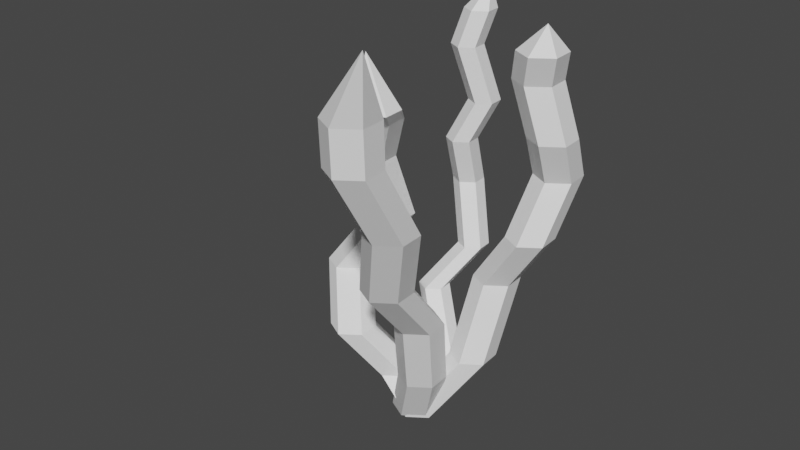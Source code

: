 # Source: grass_dry_01.blend  (saved by Blender 2.93.20; exported with 4.5.12 LTS)
import bpy
from mathutils import Matrix  # noqa: F401  (used for matrix-valued properties, if any)

bpy.ops.wm.read_factory_settings(use_empty=True)
scene = bpy.context.scene
scene.name = 'Scene'

# ---- collections
col_collection = bpy.data.collections.new('Collection'); scene.collection.children.link(col_collection)

# ---- materials (node trees are filled in below, after node groups)
mat_material_001 = bpy.data.materials.new('Material.001')
mat_material_001.use_transparent_shadow = False

# ---- material node trees
mat_material_001.use_nodes = True; mat_material_001.node_tree.nodes.clear()
_N = mat_material_001.node_tree.nodes; _L = mat_material_001.node_tree.links
n0 = _N.new('ShaderNodeBsdfPrincipled'); n0.name = 'Principled BSDF'; n0.location = (10, 300)
n0.distribution = 'GGX'
n0.subsurface_method = 'BURLEY'
n0.inputs[0].default_value = (1.0, 1.0, 1.0, 1.0)
n0.inputs[3].default_value = 1.45
n0.inputs[27].default_value = (0.0, 0.0, 0.0, 1.0)
n0.inputs[28].default_value = 1.0
n1 = _N.new('ShaderNodeOutputMaterial'); n1.name = 'Material Output'; n1.location = (300, 300)
_L.new(n0.outputs[0], n1.inputs[0])
n1.is_active_output = True

# ---- world
world_world = bpy.data.worlds.new('World'); scene.world = world_world
world_world.use_nodes = True; world_world.node_tree.nodes.clear()
_N = world_world.node_tree.nodes; _L = world_world.node_tree.links
n0 = _N.new('ShaderNodeOutputWorld'); n0.name = 'World Output'; n0.location = (300, 300)
n1 = _N.new('ShaderNodeBackground'); n1.name = 'Background'; n1.location = (10, 300)
n1.inputs[0].default_value = (0.05088, 0.05088, 0.05088, 1.0)
_L.new(n1.outputs[0], n0.inputs[0])
n0.is_active_output = True
world_world.color = (0.05088, 0.05088, 0.05088)
world_world.use_sun_shadow = False
world_world.sun_shadow_jitter_overblur = 0.0

# ---- meshes
me_cylinder = bpy.data.meshes.new('Cylinder')
me_cylinder.from_pydata([(0.2596, -0.6618, 1.237), (-0.0129, -0.08252, -8.328e-05), (0.1944, -0.6268, 1.237), (-0.07807, -0.04749, -8.328e-05), (0.1887, -0.5462, 1.237), (-0.08374, 0.03306, -8.328e-05), (0.2501, -0.5041, 1.237), (-0.02235, 0.07525, -8.328e-05), (0.3178, -0.5422, 1.237), (0.04537, 0.03709, -8.328e-05), (0.3221, -0.6171, 1.237), (0.04959, -0.03775, -8.328e-05), (0.06797, -0.1533, 0.1852), (0.002799, -0.1182, 0.1852), (-0.002873, -0.03768, 0.1852), (0.05852, 0.004507, 0.1852), (0.1262, -0.03366, 0.1852), (0.1305, -0.1085, 0.1852), (0.2522, -0.6489, 1.106), (0.187, -0.6139, 1.106), (0.1813, -0.5333, 1.106), (0.2427, -0.4911, 1.106), (0.3104, -0.5293, 1.106), (0.3147, -0.6041, 1.106), (0.1109, -0.225, 0.4273), (0.04569, -0.19, 0.4273), (0.04001, -0.1094, 0.4273), (0.1014, -0.06722, 0.4273), (0.1691, -0.1054, 0.4273), (0.1733, -0.1802, 0.4273), (0.1449, -0.407, 0.6298), (0.07975, -0.372, 0.6298), (0.07408, -0.2914, 0.6298), (0.1355, -0.2492, 0.6298), (0.2032, -0.2874, 0.6298), (0.2074, -0.3622, 0.6298), (0.2382, -0.4975, 0.871), (0.173, -0.4625, 0.871), (0.1673, -0.3819, 0.871), (0.2287, -0.3397, 0.871), (0.2965, -0.3779, 0.871), (0.3007, -0.4527, 0.871), (0.3547, -0.6511, 1.434), (-0.02598, 0.249, 1.244), (-0.002012, -0.05201, -0.002683), (-0.06912, 0.2722, 1.244), (-0.04516, -0.02882, -0.002683), (-0.07288, 0.3255, 1.244), (-0.04891, 0.02451, -0.002683), (-0.03223, 0.3534, 1.244), (-0.008265, 0.05244, -0.002683), (0.01259, 0.3282, 1.244), (0.03656, 0.02718, -0.002683), (0.01539, 0.2786, 1.244), (0.03936, -0.02237, -0.002683), (0.02775, 0.04724, 0.1469), (-0.01539, 0.07043, 0.1469), (-0.01915, 0.1238, 0.1469), (0.0215, 0.1517, 0.1469), (0.06632, 0.1264, 0.1469), (0.06912, 0.07688, 0.1469), (-0.09764, 0.1394, 0.3364), (-0.1408, 0.1626, 0.3364), (-0.1445, 0.2159, 0.3364), (-0.1039, 0.2438, 0.3364), (-0.05906, 0.2186, 0.3364), (-0.05627, 0.169, 0.3364), (-0.04981, 0.2197, 1.137), (-0.09296, 0.2429, 1.137), (-0.09671, 0.2962, 1.137), (-0.05607, 0.3242, 1.137), (-0.01124, 0.2989, 1.137), (-0.008447, 0.2494, 1.137), (-0.02154, 0.2448, 0.4676), (-0.06469, 0.268, 0.4676), (-0.06844, 0.3213, 0.4676), (-0.0278, 0.3493, 0.4676), (0.01703, 0.324, 0.4676), (0.01983, 0.2745, 0.4676), (-0.01227, 0.264, 0.9575), (-0.05541, 0.2872, 0.9575), (-0.05916, 0.3405, 0.9575), (-0.01852, 0.3684, 0.9575), (0.02631, 0.3432, 0.9575), (0.0291, 0.2936, 0.9575), (-0.08258, 0.2909, 0.667), (-0.1257, 0.3141, 0.667), (-0.1295, 0.3674, 0.667), (-0.08884, 0.3953, 0.667), (-0.04401, 0.3701, 0.667), (-0.04121, 0.3205, 0.667), (-0.0695, 0.2313, 0.8273), (-0.1126, 0.2545, 0.8273), (-0.1164, 0.3078, 0.8273), (-0.07576, 0.3357, 0.8273), (-0.03093, 0.3105, 0.8273), (-0.02814, 0.2609, 0.8273), (-0.005305, 0.315, 1.323), (-0.05077, -0.2151, 1.051), (-0.000816, -0.0749, 0.003859), (-0.1128, -0.1817, 1.051), (-0.06289, -0.04153, 0.003859), (-0.1182, -0.105, 1.051), (-0.0683, 0.0352, 0.003859), (-0.05977, -0.06482, 1.051), (-0.009814, 0.07539, 0.003859), (0.004736, -0.1012, 1.051), (0.05469, 0.03904, 0.003859), (0.008757, -0.1725, 1.051), (0.05871, -0.03226, 0.003859), (-0.09967, -0.07434, 0.1104), (-0.1618, -0.04098, 0.1104), (-0.1672, 0.03576, 0.1104), (-0.1087, 0.07595, 0.1104), (-0.04417, 0.0396, 0.1104), (-0.04015, -0.0317, 0.1104), (-0.1851, -0.1818, 0.2844), (-0.2471, -0.1484, 0.2844), (-0.2525, -0.07165, 0.2844), (-0.1941, -0.03146, 0.2844), (-0.1296, -0.06781, 0.2844), (-0.1255, -0.1391, 0.2844), (-0.08645, -0.1622, 1.002), (-0.1485, -0.1288, 1.002), (-0.1539, -0.05205, 1.002), (-0.09544, -0.01186, 1.002), (-0.03094, -0.04821, 1.002), (-0.02692, -0.1195, 1.002), (-0.3032, -0.05775, 0.4252), (-0.3653, -0.02438, 0.4252), (-0.3707, 0.05236, 0.4252), (-0.3122, 0.09255, 0.4252), (-0.2477, 0.05619, 0.4252), (-0.2437, -0.0151, 0.4252), (-0.1789, 0.003145, 0.6099), (-0.241, 0.03651, 0.6099), (-0.2464, 0.1132, 0.6099), (-0.1879, 0.1534, 0.6099), (-0.1234, 0.1171, 0.6099), (-0.1194, 0.04579, 0.6099), (-0.1851, -0.08156, 0.8326), (-0.2472, -0.04819, 0.8326), (-0.2526, 0.02854, 0.8326), (-0.1941, 0.06873, 0.8326), (-0.1296, 0.03238, 0.8326), (-0.1256, -0.03891, 0.8326), (-0.1268, -0.1007, 1.191), (0.3421, -0.005976, 1.247), (-0.0007786, -0.07562, -0.004559), (0.2794, 0.02771, 1.247), (-0.06345, -0.04193, -0.004559), (0.274, 0.1052, 1.247), (-0.0689, 0.03554, -0.004559), (0.333, 0.1458, 1.247), (-0.009862, 0.07611, -0.004559), (0.3981, 0.1091, 1.247), (0.05525, 0.03941, -0.004559), (0.4022, 0.03708, 1.247), (0.05931, -0.03256, -0.004559), (0.1534, -0.006145, 0.2285), (0.09074, 0.02754, 0.2285), (0.08529, 0.105, 0.2285), (0.1443, 0.1456, 0.2285), (0.2094, 0.1089, 0.2285), (0.2135, 0.03691, 0.2285), (0.3138, 0.02476, 1.155), (0.2511, 0.05844, 1.155), (0.2457, 0.1359, 1.155), (0.3047, 0.1765, 1.155), (0.3698, 0.1398, 1.155), (0.3739, 0.06781, 1.155), (0.1799, 0.06943, 0.4832), (0.1172, 0.1031, 0.4832), (0.1118, 0.1806, 0.4832), (0.1708, 0.2212, 0.4832), (0.2359, 0.1845, 0.4832), (0.24, 0.1125, 0.4832), (0.3585, 0.04388, 0.99), (0.2958, 0.07757, 0.99), (0.2903, 0.155, 0.99), (0.3494, 0.1956, 0.99), (0.4145, 0.1589, 0.99), (0.4185, 0.08693, 0.99), (0.3122, 0.03323, 0.6726), (0.2495, 0.06692, 0.6726), (0.2441, 0.1444, 0.6726), (0.3031, 0.185, 0.6726), (0.3682, 0.1483, 0.6726), (0.3723, 0.07628, 0.6726), (0.3415, 0.1157, 0.8519), (0.2788, 0.1494, 0.8519), (0.2734, 0.2268, 0.8519), (0.3324, 0.2674, 0.8519), (0.3975, 0.2307, 0.8519), (0.4016, 0.1587, 0.8519), (0.3619, 0.0493, 1.329)], [], [(18, 19, 2, 0), (19, 20, 4, 2), (23, 18, 0, 10), (21, 22, 8, 6), (22, 23, 10, 8), (1, 11, 9, 7, 5, 3), (0, 42, 10), (20, 21, 6, 4), (5, 7, 15, 14), (9, 11, 17, 16), (7, 9, 16, 15), (11, 1, 12, 17), (3, 5, 14, 13), (1, 3, 13, 12), (38, 39, 21, 20), (40, 41, 23, 22), (39, 40, 22, 21), (41, 36, 18, 23), (37, 38, 20, 19), (36, 37, 19, 18), (12, 13, 25, 24), (13, 14, 26, 25), (17, 12, 24, 29), (15, 16, 28, 27), (16, 17, 29, 28), (14, 15, 27, 26), (24, 25, 31, 30), (25, 26, 32, 31), (29, 24, 30, 35), (27, 28, 34, 33), (28, 29, 35, 34), (26, 27, 33, 32), (30, 31, 37, 36), (31, 32, 38, 37), (35, 30, 36, 41), (33, 34, 40, 39), (34, 35, 41, 40), (32, 33, 39, 38), (6, 42, 4), (4, 42, 2), (10, 42, 8), (2, 42, 0), (8, 42, 6), (67, 68, 45, 43), (68, 69, 47, 45), (72, 67, 43, 53), (70, 71, 51, 49), (71, 72, 53, 51), (44, 54, 52, 50, 48, 46), (43, 97, 53), (69, 70, 49, 47), (48, 50, 58, 57), (52, 54, 60, 59), (50, 52, 59, 58), (54, 44, 55, 60), (46, 48, 57, 56), (44, 46, 56, 55), (57, 58, 64, 63), (59, 60, 66, 65), (58, 59, 65, 64), (60, 55, 61, 66), (56, 57, 63, 62), (55, 56, 62, 61), (81, 82, 70, 69), (83, 84, 72, 71), (82, 83, 71, 70), (84, 79, 67, 72), (80, 81, 69, 68), (79, 80, 68, 67), (61, 62, 74, 73), (62, 63, 75, 74), (66, 61, 73, 78), (64, 65, 77, 76), (65, 66, 78, 77), (63, 64, 76, 75), (91, 92, 80, 79), (92, 93, 81, 80), (96, 91, 79, 84), (94, 95, 83, 82), (95, 96, 84, 83), (93, 94, 82, 81), (75, 76, 88, 87), (77, 78, 90, 89), (76, 77, 89, 88), (78, 73, 85, 90), (74, 75, 87, 86), (73, 74, 86, 85), (87, 88, 94, 93), (89, 90, 96, 95), (88, 89, 95, 94), (90, 85, 91, 96), (86, 87, 93, 92), (85, 86, 92, 91), (53, 97, 51), (51, 97, 49), (97, 45, 47), (49, 97, 47), (97, 43, 45), (122, 123, 100, 98), (123, 124, 102, 100), (127, 122, 98, 108), (125, 126, 106, 104), (126, 127, 108, 106), (99, 109, 107, 105, 103, 101), (98, 146, 108), (124, 125, 104, 102), (103, 105, 113, 112), (107, 109, 115, 114), (105, 107, 114, 113), (109, 99, 110, 115), (101, 103, 112, 111), (99, 101, 111, 110), (112, 113, 119, 118), (114, 115, 121, 120), (113, 114, 120, 119), (115, 110, 116, 121), (111, 112, 118, 117), (110, 111, 117, 116), (142, 143, 125, 124), (144, 145, 127, 126), (143, 144, 126, 125), (145, 140, 122, 127), (141, 142, 124, 123), (140, 141, 123, 122), (116, 117, 129, 128), (117, 118, 130, 129), (121, 116, 128, 133), (119, 120, 132, 131), (120, 121, 133, 132), (118, 119, 131, 130), (128, 129, 135, 134), (129, 130, 136, 135), (133, 128, 134, 139), (131, 132, 138, 137), (132, 133, 139, 138), (130, 131, 137, 136), (134, 135, 141, 140), (135, 136, 142, 141), (139, 134, 140, 145), (137, 138, 144, 143), (138, 139, 145, 144), (136, 137, 143, 142), (104, 146, 102), (102, 146, 100), (108, 146, 106), (100, 146, 98), (106, 146, 104), (165, 166, 149, 147), (166, 167, 151, 149), (170, 165, 147, 157), (168, 169, 155, 153), (169, 170, 157, 155), (148, 158, 156, 154, 152, 150), (147, 195, 157), (167, 168, 153, 151), (152, 154, 162, 161), (156, 158, 164, 163), (154, 156, 163, 162), (158, 148, 159, 164), (150, 152, 161, 160), (148, 150, 160, 159), (179, 180, 168, 167), (181, 182, 170, 169), (180, 181, 169, 168), (182, 177, 165, 170), (178, 179, 167, 166), (177, 178, 166, 165), (159, 160, 172, 171), (160, 161, 173, 172), (164, 159, 171, 176), (162, 163, 175, 174), (163, 164, 176, 175), (161, 162, 174, 173), (189, 190, 178, 177), (190, 191, 179, 178), (194, 189, 177, 182), (192, 193, 181, 180), (193, 194, 182, 181), (191, 192, 180, 179), (173, 174, 186, 185), (175, 176, 188, 187), (174, 175, 187, 186), (176, 171, 183, 188), (172, 173, 185, 184), (171, 172, 184, 183), (185, 186, 192, 191), (187, 188, 194, 193), (186, 187, 193, 192), (188, 183, 189, 194), (184, 185, 191, 190), (183, 184, 190, 189), (157, 195, 155), (195, 149, 151), (153, 195, 151), (155, 195, 153), (149, 195, 147)])
_uv = me_cylinder.uv_layers.new(name='UVMap')
_uv.uv.foreach_set('vector', [0.9688, 0.5482, 0.8438, 0.5482, 0.8438, 0.5, 0.9688, 0.5, 0.8438, 0.5482, 0.7188, 0.5482, 0.7188, 0.5, 0.8438, 0.5, 0.2188, 0.5482, 0.9688, 0.5482, 0.9688, 0.5, 0.2188, 0.5, 0.4688, 0.5482, 0.3438, 0.5482, 0.3438, 0.5, 0.4688, 0.5, 0.3438, 0.5482, 0.2188, 0.5482, 0.2188, 0.5, 0.3438, 0.5, 0.2968, 0.4854, 0.01461, 0.2968, 0.05045, 0.1167, 0.2032, 0.01461, 0.4854, 0.2032, 0.4496, 0.3833, 0.7968, 0.4854, 0.7372, 0.2477, 0.5146, 0.2968, 0.7188, 0.5482, 0.4688, 0.5482, 0.4688, 0.5, 0.7188, 0.5, 0.7188, 1.0, 0.4688, 1.0, 0.4688, 0.9319, 0.7188, 0.9319, 0.3438, 1.0, 0.2188, 1.0, 0.2188, 0.9319, 0.3438, 0.9319, 0.4688, 1.0, 0.3438, 1.0, 0.3438, 0.9319, 0.4688, 0.9319, 0.2188, 1.0, 0.9688, 1.0, 0.9688, 0.9319, 0.2188, 0.9319, 0.8438, 1.0, 0.7188, 1.0, 0.7188, 0.9319, 0.8438, 0.9319, 0.9688, 1.0, 0.8438, 1.0, 0.8438, 0.9319, 0.9688, 0.9319, 0.7188, 0.6346, 0.4688, 0.6346, 0.4688, 0.5482, 0.7188, 0.5482, 0.3438, 0.6346, 0.2188, 0.6346, 0.2188, 0.5482, 0.3438, 0.5482, 0.4688, 0.6346, 0.3438, 0.6346, 0.3438, 0.5482, 0.4688, 0.5482, 0.2188, 0.6346, 0.9688, 0.6346, 0.9688, 0.5482, 0.2188, 0.5482, 0.8438, 0.6346, 0.7188, 0.6346, 0.7188, 0.5482, 0.8438, 0.5482, 0.9688, 0.6346, 0.8438, 0.6346, 0.8438, 0.5482, 0.9688, 0.5482, 0.9688, 0.9319, 0.8438, 0.9319, 0.8438, 0.8429, 0.9688, 0.8429, 0.8438, 0.9319, 0.7188, 0.9319, 0.7188, 0.8429, 0.8438, 0.8429, 0.2188, 0.9319, 0.9688, 0.9319, 0.9688, 0.8429, 0.2188, 0.8429, 0.4688, 0.9319, 0.3438, 0.9319, 0.3438, 0.8429, 0.4688, 0.8429, 0.3438, 0.9319, 0.2188, 0.9319, 0.2188, 0.8429, 0.3438, 0.8429, 0.7188, 0.9319, 0.4688, 0.9319, 0.4688, 0.8429, 0.7188, 0.8429, 0.9688, 0.8429, 0.8438, 0.8429, 0.8438, 0.7374, 0.9688, 0.7374, 0.8438, 0.8429, 0.7188, 0.8429, 0.7188, 0.7374, 0.8438, 0.7374, 0.2188, 0.8429, 0.9688, 0.8429, 0.9688, 0.7374, 0.2188, 0.7374, 0.4688, 0.8429, 0.3438, 0.8429, 0.3438, 0.7374, 0.4688, 0.7374, 0.3438, 0.8429, 0.2188, 0.8429, 0.2188, 0.7374, 0.3438, 0.7374, 0.7188, 0.8429, 0.4688, 0.8429, 0.4688, 0.7374, 0.7188, 0.7374, 0.9688, 0.7374, 0.8438, 0.7374, 0.8438, 0.6346, 0.9688, 0.6346, 0.8438, 0.7374, 0.7188, 0.7374, 0.7188, 0.6346, 0.8438, 0.6346, 0.2188, 0.7374, 0.9688, 0.7374, 0.9688, 0.6346, 0.2188, 0.6346, 0.4688, 0.7374, 0.3438, 0.7374, 0.3438, 0.6346, 0.4688, 0.6346, 0.3438, 0.7374, 0.2188, 0.7374, 0.2188, 0.6346, 0.3438, 0.6346, 0.7188, 0.7374, 0.4688, 0.7374, 0.4688, 0.6346, 0.7188, 0.6346, 0.7032, 0.01461, 0.749, 0.2451, 0.9854, 0.2032, 0.9854, 0.2032, 0.7514, 0.257, 0.9496, 0.3833, 0.5146, 0.2968, 0.7372, 0.2477, 0.5504, 0.1167, 0.9496, 0.3833, 0.7514, 0.257, 0.7968, 0.4854, 0.5504, 0.1167, 0.749, 0.2451, 0.7032, 0.01461, 0.9688, 0.5365, 0.8438, 0.5365, 0.8438, 0.5, 0.9688, 0.5, 0.8438, 0.5365, 0.7188, 0.5365, 0.7188, 0.5, 0.8438, 0.5, 0.2188, 0.5365, 0.9688, 0.5365, 0.9688, 0.5, 0.2188, 0.5, 0.4688, 0.5365, 0.3438, 0.5365, 0.3438, 0.5, 0.4688, 0.5, 0.3438, 0.5365, 0.2188, 0.5365, 0.2188, 0.5, 0.3438, 0.5, 0.2968, 0.4854, 0.01461, 0.2968, 0.05045, 0.1167, 0.2032, 0.01461, 0.4854, 0.2032, 0.4496, 0.3833, 0.7968, 0.4854, 0.7403, 0.2519, 0.5146, 0.2968, 0.7188, 0.5365, 0.4688, 0.5365, 0.4688, 0.5, 0.7188, 0.5, 0.7188, 1.0, 0.4688, 1.0, 0.4688, 0.9485, 0.7188, 0.9485, 0.3438, 1.0, 0.2188, 1.0, 0.2188, 0.9485, 0.3438, 0.9485, 0.4688, 1.0, 0.3438, 1.0, 0.3438, 0.9485, 0.4688, 0.9485, 0.2188, 1.0, 0.9688, 1.0, 0.9688, 0.9485, 0.2188, 0.9485, 0.8438, 1.0, 0.7188, 1.0, 0.7188, 0.9485, 0.8438, 0.9485, 0.9688, 1.0, 0.8438, 1.0, 0.8438, 0.9485, 0.9688, 0.9485, 0.7188, 0.9485, 0.4688, 0.9485, 0.4688, 0.8833, 0.7188, 0.8833, 0.3438, 0.9485, 0.2188, 0.9485, 0.2188, 0.8833, 0.3438, 0.8833, 0.4688, 0.9485, 0.3438, 0.9485, 0.3438, 0.8833, 0.4688, 0.8833, 0.2188, 0.9485, 0.9688, 0.9485, 0.9688, 0.8833, 0.2188, 0.8833, 0.8438, 0.9485, 0.7188, 0.9485, 0.7188, 0.8833, 0.8438, 0.8833, 0.9688, 0.9485, 0.8438, 0.9485, 0.8438, 0.8833, 0.9688, 0.8833, 0.7188, 0.5985, 0.4688, 0.5985, 0.4688, 0.5365, 0.7188, 0.5365, 0.3438, 0.5985, 0.2188, 0.5985, 0.2188, 0.5365, 0.3438, 0.5365, 0.4688, 0.5985, 0.3438, 0.5985, 0.3438, 0.5365, 0.4688, 0.5365, 0.2188, 0.5985, 0.9688, 0.5985, 0.9688, 0.5365, 0.2188, 0.5365, 0.8438, 0.5985, 0.7188, 0.5985, 0.7188, 0.5365, 0.8438, 0.5365, 0.9688, 0.5985, 0.8438, 0.5985, 0.8438, 0.5365, 0.9688, 0.5365, 0.9688, 0.8833, 0.8438, 0.8833, 0.8438, 0.7671, 0.9688, 0.7671, 0.8438, 0.8833, 0.7188, 0.8833, 0.7188, 0.7671, 0.8438, 0.7671, 0.2188, 0.8833, 0.9688, 0.8833, 0.9688, 0.7671, 0.2188, 0.7671, 0.4688, 0.8833, 0.3438, 0.8833, 0.3438, 0.7671, 0.4688, 0.7671, 0.3438, 0.8833, 0.2188, 0.8833, 0.2188, 0.7671, 0.3438, 0.7671, 0.7188, 0.8833, 0.4688, 0.8833, 0.4688, 0.7671, 0.7188, 0.7671, 0.9688, 0.6433, 0.8438, 0.6433, 0.8438, 0.5985, 0.9688, 0.5985, 0.8438, 0.6433, 0.7188, 0.6433, 0.7188, 0.5985, 0.8438, 0.5985, 0.2188, 0.6433, 0.9688, 0.6433, 0.9688, 0.5985, 0.2188, 0.5985, 0.4688, 0.6433, 0.3438, 0.6433, 0.3438, 0.5985, 0.4688, 0.5985, 0.3438, 0.6433, 0.2188, 0.6433, 0.2188, 0.5985, 0.3438, 0.5985, 0.7188, 0.6433, 0.4688, 0.6433, 0.4688, 0.5985, 0.7188, 0.5985, 0.7188, 0.7671, 0.4688, 0.7671, 0.4688, 0.6985, 0.7188, 0.6985, 0.3438, 0.7671, 0.2188, 0.7671, 0.2188, 0.6985, 0.3438, 0.6985, 0.4688, 0.7671, 0.3438, 0.7671, 0.3438, 0.6985, 0.4688, 0.6985, 0.2188, 0.7671, 0.9688, 0.7671, 0.9688, 0.6985, 0.2188, 0.6985, 0.8438, 0.7671, 0.7188, 0.7671, 0.7188, 0.6985, 0.8438, 0.6985, 0.9688, 0.7671, 0.8438, 0.7671, 0.8438, 0.6985, 0.9688, 0.6985, 0.7188, 0.6985, 0.4688, 0.6985, 0.4688, 0.6433, 0.7188, 0.6433, 0.3438, 0.6985, 0.2188, 0.6985, 0.2188, 0.6433, 0.3438, 0.6433, 0.4688, 0.6985, 0.3438, 0.6985, 0.3438, 0.6433, 0.4688, 0.6433, 0.2188, 0.6985, 0.9688, 0.6985, 0.9688, 0.6433, 0.2188, 0.6433, 0.8438, 0.6985, 0.7188, 0.6985, 0.7188, 0.6433, 0.8438, 0.6433, 0.9688, 0.6985, 0.8438, 0.6985, 0.8438, 0.6433, 0.9688, 0.6433, 0.5146, 0.2968, 0.7403, 0.2519, 0.5504, 0.1167, 0.5504, 0.1167, 0.7523, 0.2495, 0.7032, 0.01461, 0.7506, 0.2585, 0.9496, 0.3833, 0.9854, 0.2032, 0.7032, 0.01461, 0.7523, 0.2495, 0.9854, 0.2032, 0.7506, 0.2585, 0.7968, 0.4854, 0.9496, 0.3833, 0.9688, 0.5219, 0.8438, 0.5219, 0.8438, 0.5, 0.9688, 0.5, 0.8438, 0.5219, 0.7188, 0.5219, 0.7188, 0.5, 0.8438, 0.5, 0.2188, 0.5219, 0.9688, 0.5219, 0.9688, 0.5, 0.2188, 0.5, 0.4688, 0.5219, 0.3438, 0.5219, 0.3438, 0.5, 0.4688, 0.5, 0.3438, 0.5219, 0.2188, 0.5219, 0.2188, 0.5, 0.3438, 0.5, 0.2968, 0.4854, 0.01461, 0.2968, 0.05045, 0.1167, 0.2032, 0.01461, 0.4854, 0.2032, 0.4496, 0.3833, 0.7968, 0.4854, 0.7372, 0.2477, 0.5146, 0.2968, 0.7188, 0.5219, 0.4688, 0.5219, 0.4688, 0.5, 0.7188, 0.5, 0.7188, 1.0, 0.4688, 1.0, 0.4688, 0.9529, 0.7188, 0.9529, 0.3438, 1.0, 0.2188, 1.0, 0.2188, 0.9529, 0.3438, 0.9529, 0.4688, 1.0, 0.3438, 1.0, 0.3438, 0.9529, 0.4688, 0.9529, 0.2188, 1.0, 0.9688, 1.0, 0.9688, 0.9529, 0.2188, 0.9529, 0.8438, 1.0, 0.7188, 1.0, 0.7188, 0.9529, 0.8438, 0.9529, 0.9688, 1.0, 0.8438, 1.0, 0.8438, 0.9529, 0.9688, 0.9529, 0.7188, 0.9529, 0.4688, 0.9529, 0.4688, 0.8759, 0.7188, 0.8759, 0.3438, 0.9529, 0.2188, 0.9529, 0.2188, 0.8759, 0.3438, 0.8759, 0.4688, 0.9529, 0.3438, 0.9529, 0.3438, 0.8759, 0.4688, 0.8759, 0.2188, 0.9529, 0.9688, 0.9529, 0.9688, 0.8759, 0.2188, 0.8759, 0.8438, 0.9529, 0.7188, 0.9529, 0.7188, 0.8759, 0.8438, 0.8759, 0.9688, 0.9529, 0.8438, 0.9529, 0.8438, 0.8759, 0.9688, 0.8759, 0.7188, 0.5913, 0.4688, 0.5913, 0.4688, 0.5219, 0.7188, 0.5219, 0.3438, 0.5913, 0.2188, 0.5913, 0.2188, 0.5219, 0.3438, 0.5219, 0.4688, 0.5913, 0.3438, 0.5913, 0.3438, 0.5219, 0.4688, 0.5219, 0.2188, 0.5913, 0.9688, 0.5913, 0.9688, 0.5219, 0.2188, 0.5219, 0.8438, 0.5913, 0.7188, 0.5913, 0.7188, 0.5219, 0.8438, 0.5219, 0.9688, 0.5913, 0.8438, 0.5913, 0.8438, 0.5219, 0.9688, 0.5219, 0.9688, 0.8759, 0.8438, 0.8759, 0.8438, 0.7715, 0.9688, 0.7715, 0.8438, 0.8759, 0.7188, 0.8759, 0.7188, 0.7715, 0.8438, 0.7715, 0.2188, 0.8759, 0.9688, 0.8759, 0.9688, 0.7715, 0.2188, 0.7715, 0.4688, 0.8759, 0.3438, 0.8759, 0.3438, 0.7715, 0.4688, 0.7715, 0.3438, 0.8759, 0.2188, 0.8759, 0.2188, 0.7715, 0.3438, 0.7715, 0.7188, 0.8759, 0.4688, 0.8759, 0.4688, 0.7715, 0.7188, 0.7715, 0.9688, 0.7715, 0.8438, 0.7715, 0.8438, 0.6898, 0.9688, 0.6898, 0.8438, 0.7715, 0.7188, 0.7715, 0.7188, 0.6898, 0.8438, 0.6898, 0.2188, 0.7715, 0.9688, 0.7715, 0.9688, 0.6898, 0.2188, 0.6898, 0.4688, 0.7715, 0.3438, 0.7715, 0.3438, 0.6898, 0.4688, 0.6898, 0.3438, 0.7715, 0.2188, 0.7715, 0.2188, 0.6898, 0.3438, 0.6898, 0.7188, 0.7715, 0.4688, 0.7715, 0.4688, 0.6898, 0.7188, 0.6898, 0.9688, 0.6898, 0.8438, 0.6898, 0.8438, 0.5913, 0.9688, 0.5913, 0.8438, 0.6898, 0.7188, 0.6898, 0.7188, 0.5913, 0.8438, 0.5913, 0.2188, 0.6898, 0.9688, 0.6898, 0.9688, 0.5913, 0.2188, 0.5913, 0.4688, 0.6898, 0.3438, 0.6898, 0.3438, 0.5913, 0.4688, 0.5913, 0.3438, 0.6898, 0.2188, 0.6898, 0.2188, 0.5913, 0.3438, 0.5913, 0.7188, 0.6898, 0.4688, 0.6898, 0.4688, 0.5913, 0.7188, 0.5913, 0.7032, 0.01461, 0.749, 0.2451, 0.9854, 0.2032, 0.9854, 0.2032, 0.7514, 0.257, 0.9496, 0.3833, 0.5146, 0.2968, 0.7372, 0.2477, 0.5504, 0.1167, 0.9496, 0.3833, 0.7514, 0.257, 0.7968, 0.4854, 0.5504, 0.1167, 0.749, 0.2451, 0.7032, 0.01461, 0.9688, 0.534, 0.8438, 0.534, 0.8438, 0.5, 0.9688, 0.5, 0.8438, 0.534, 0.7188, 0.534, 0.7188, 0.5, 0.8438, 0.5, 0.2188, 0.534, 0.9688, 0.534, 0.9688, 0.5, 0.2188, 0.5, 0.4688, 0.534, 0.3438, 0.534, 0.3438, 0.5, 0.4688, 0.5, 0.3438, 0.534, 0.2188, 0.534, 0.2188, 0.5, 0.3438, 0.5, 0.2968, 0.4854, 0.01461, 0.2968, 0.05045, 0.1167, 0.2032, 0.01461, 0.4854, 0.2032, 0.4496, 0.3833, 0.7968, 0.4854, 0.7403, 0.2519, 0.5146, 0.2968, 0.7188, 0.534, 0.4688, 0.534, 0.4688, 0.5, 0.7188, 0.5, 0.7188, 1.0, 0.4688, 1.0, 0.4688, 0.9136, 0.7188, 0.9136, 0.3438, 1.0, 0.2188, 1.0, 0.2188, 0.9136, 0.3438, 0.9136, 0.4688, 1.0, 0.3438, 1.0, 0.3438, 0.9136, 0.4688, 0.9136, 0.2188, 1.0, 0.9688, 1.0, 0.9688, 0.9136, 0.2188, 0.9136, 0.8438, 1.0, 0.7188, 1.0, 0.7188, 0.9136, 0.8438, 0.9136, 0.9688, 1.0, 0.8438, 1.0, 0.8438, 0.9136, 0.9688, 0.9136, 0.7188, 0.5952, 0.4688, 0.5952, 0.4688, 0.534, 0.7188, 0.534, 0.3438, 0.5952, 0.2188, 0.5952, 0.2188, 0.534, 0.3438, 0.534, 0.4688, 0.5952, 0.3438, 0.5952, 0.3438, 0.534, 0.4688, 0.534, 0.2188, 0.5952, 0.9688, 0.5952, 0.9688, 0.534, 0.2188, 0.534, 0.8438, 0.5952, 0.7188, 0.5952, 0.7188, 0.534, 0.8438, 0.534, 0.9688, 0.5952, 0.8438, 0.5952, 0.8438, 0.534, 0.9688, 0.534, 0.9688, 0.9136, 0.8438, 0.9136, 0.8438, 0.7969, 0.9688, 0.7969, 0.8438, 0.9136, 0.7188, 0.9136, 0.7188, 0.7969, 0.8438, 0.7969, 0.2188, 0.9136, 0.9688, 0.9136, 0.9688, 0.7969, 0.2188, 0.7969, 0.4688, 0.9136, 0.3438, 0.9136, 0.3438, 0.7969, 0.4688, 0.7969, 0.3438, 0.9136, 0.2188, 0.9136, 0.2188, 0.7969, 0.3438, 0.7969, 0.7188, 0.9136, 0.4688, 0.9136, 0.4688, 0.7969, 0.7188, 0.7969, 0.9688, 0.6464, 0.8438, 0.6464, 0.8438, 0.5952, 0.9688, 0.5952, 0.8438, 0.6464, 0.7188, 0.6464, 0.7188, 0.5952, 0.8438, 0.5952, 0.2188, 0.6464, 0.9688, 0.6464, 0.9688, 0.5952, 0.2188, 0.5952, 0.4688, 0.6464, 0.3438, 0.6464, 0.3438, 0.5952, 0.4688, 0.5952, 0.3438, 0.6464, 0.2188, 0.6464, 0.2188, 0.5952, 0.3438, 0.5952, 0.7188, 0.6464, 0.4688, 0.6464, 0.4688, 0.5952, 0.7188, 0.5952, 0.7188, 0.7969, 0.4688, 0.7969, 0.4688, 0.7129, 0.7188, 0.7129, 0.3438, 0.7969, 0.2188, 0.7969, 0.2188, 0.7129, 0.3438, 0.7129, 0.4688, 0.7969, 0.3438, 0.7969, 0.3438, 0.7129, 0.4688, 0.7129, 0.2188, 0.7969, 0.9688, 0.7969, 0.9688, 0.7129, 0.2188, 0.7129, 0.8438, 0.7969, 0.7188, 0.7969, 0.7188, 0.7129, 0.8438, 0.7129, 0.9688, 0.7969, 0.8438, 0.7969, 0.8438, 0.7129, 0.9688, 0.7129, 0.7188, 0.7129, 0.4688, 0.7129, 0.4688, 0.6464, 0.7188, 0.6464, 0.3438, 0.7129, 0.2188, 0.7129, 0.2188, 0.6464, 0.3438, 0.6464, 0.4688, 0.7129, 0.3438, 0.7129, 0.3438, 0.6464, 0.4688, 0.6464, 0.2188, 0.7129, 0.9688, 0.7129, 0.9688, 0.6464, 0.2188, 0.6464, 0.8438, 0.7129, 0.7188, 0.7129, 0.7188, 0.6464, 0.8438, 0.6464, 0.9688, 0.7129, 0.8438, 0.7129, 0.8438, 0.6464, 0.9688, 0.6464, 0.5146, 0.2968, 0.7403, 0.2519, 0.5504, 0.1167, 0.7545, 0.2612, 0.9496, 0.3833, 0.9854, 0.2032, 0.7032, 0.01461, 0.7523, 0.2495, 0.9854, 0.2032, 0.5504, 0.1167, 0.7523, 0.2495, 0.7032, 0.01461, 0.9496, 0.3833, 0.7545, 0.2612, 0.7968, 0.4854])
me_cylinder.materials.append(mat_material_001)
me_cylinder.use_remesh_fix_poles = True
me_cylinder.use_remesh_preserve_attributes = False
me_cylinder.update()

# ---- objects
ob_cylinder = bpy.data.objects.new('Cylinder', me_cylinder)

# ---- transforms, parenting, visibility, modifiers, constraints
ob_cylinder.location = (0.0, 0.0, 0.0)

# ---- collection membership
col_collection.objects.link(ob_cylinder)

# ---- scene / render settings (as saved in the file)
scene.frame_start = 1; scene.frame_end = 250; scene.frame_set(247)
scene.render.engine = 'BLENDER_EEVEE_NEXT'
scene.cycles.use_denoising = False
scene.cycles.samples = 128
scene.cycles.sampling_pattern = 'TABULATED_SOBOL'
scene.cycles.use_adaptive_sampling = False
scene.cycles.use_light_tree = False
scene.view_settings.view_transform = 'Filmic'
bpy.context.view_layer.update()

# ---- added for rendering (the .blend has no active camera and no usable light): camera, sun
cam_auto = bpy.data.cameras.new('AutoCamera')
cam_auto.lens = 50.0
cam_auto.sensor_width = 36.0
cam_auto.clip_end = 1000.0
ob_auto_camera = bpy.data.objects.new('AutoCamera', cam_auto)
scene.collection.objects.link(ob_auto_camera)
ob_auto_camera.location = (1.8299, -2.30045, 2.15953)
ob_auto_camera.rotation_euler = (1.09748, -7.21219e-08, 0.694738)
scene.camera = ob_auto_camera
light_auto_sun = bpy.data.lights.new('AutoSun', 'SUN')
light_auto_sun.energy = 3.0
light_auto_sun.angle = 0.0523599
ob_auto_sun = bpy.data.objects.new('AutoSun', light_auto_sun)
scene.collection.objects.link(ob_auto_sun)
ob_auto_sun.rotation_euler = (0.872665, 0.174533, 0.523599)
bpy.context.view_layer.update()
